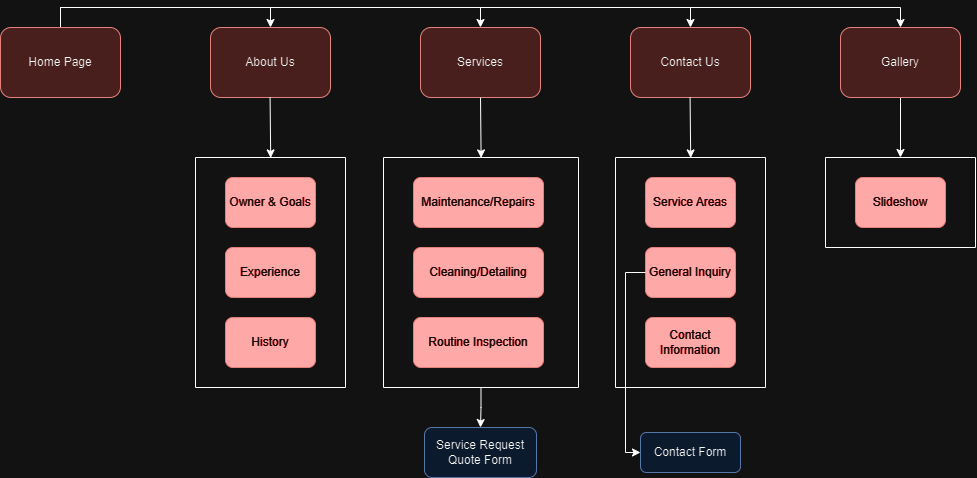

The diagram above was exported from draw.io. Its source (the exported page's mxGraphModel, read from the mxfile embedded in the PNG):
<mxGraphModel dx="1027" dy="957" grid="1" gridSize="10" guides="1" tooltips="1" connect="1" arrows="1" fold="1" page="1" pageScale="1" pageWidth="1100" pageHeight="850" background="none" math="0" shadow="0">
  <root>
    <mxCell id="0" />
    <mxCell id="1" parent="0" />
    <mxCell id="yPHDdMnBQn3kwLb7k0cq-33" style="edgeStyle=orthogonalEdgeStyle;rounded=0;orthogonalLoop=1;jettySize=auto;html=1;exitX=0.5;exitY=0;exitDx=0;exitDy=0;entryX=0.5;entryY=0;entryDx=0;entryDy=0;" edge="1" parent="1" source="yPHDdMnBQn3kwLb7k0cq-1" target="yPHDdMnBQn3kwLb7k0cq-2">
      <mxGeometry relative="1" as="geometry" />
    </mxCell>
    <mxCell id="yPHDdMnBQn3kwLb7k0cq-35" style="edgeStyle=orthogonalEdgeStyle;rounded=0;orthogonalLoop=1;jettySize=auto;html=1;exitX=0.5;exitY=0;exitDx=0;exitDy=0;entryX=0.5;entryY=0;entryDx=0;entryDy=0;" edge="1" parent="1" source="yPHDdMnBQn3kwLb7k0cq-1" target="yPHDdMnBQn3kwLb7k0cq-4">
      <mxGeometry relative="1" as="geometry" />
    </mxCell>
    <mxCell id="yPHDdMnBQn3kwLb7k0cq-36" style="edgeStyle=orthogonalEdgeStyle;rounded=0;orthogonalLoop=1;jettySize=auto;html=1;exitX=0.5;exitY=0;exitDx=0;exitDy=0;entryX=0.5;entryY=0;entryDx=0;entryDy=0;" edge="1" parent="1" source="yPHDdMnBQn3kwLb7k0cq-1" target="yPHDdMnBQn3kwLb7k0cq-5">
      <mxGeometry relative="1" as="geometry" />
    </mxCell>
    <mxCell id="yPHDdMnBQn3kwLb7k0cq-44" style="edgeStyle=orthogonalEdgeStyle;rounded=0;orthogonalLoop=1;jettySize=auto;html=1;exitX=0.5;exitY=0;exitDx=0;exitDy=0;entryX=0.5;entryY=0;entryDx=0;entryDy=0;" edge="1" parent="1" source="yPHDdMnBQn3kwLb7k0cq-1" target="yPHDdMnBQn3kwLb7k0cq-3">
      <mxGeometry relative="1" as="geometry" />
    </mxCell>
    <mxCell id="yPHDdMnBQn3kwLb7k0cq-1" value="Home Page" style="rounded=1;whiteSpace=wrap;html=1;fillColor=#f8cecc;strokeColor=#b85450;" vertex="1" parent="1">
      <mxGeometry x="70" y="80" width="120" height="70" as="geometry" />
    </mxCell>
    <mxCell id="yPHDdMnBQn3kwLb7k0cq-2" value="About Us" style="rounded=1;whiteSpace=wrap;html=1;fillColor=#f8cecc;strokeColor=#b85450;" vertex="1" parent="1">
      <mxGeometry x="280" y="80" width="120" height="70" as="geometry" />
    </mxCell>
    <mxCell id="yPHDdMnBQn3kwLb7k0cq-3" value="Services" style="rounded=1;whiteSpace=wrap;html=1;fillColor=#f8cecc;strokeColor=#b85450;" vertex="1" parent="1">
      <mxGeometry x="490" y="80" width="120" height="70" as="geometry" />
    </mxCell>
    <mxCell id="yPHDdMnBQn3kwLb7k0cq-4" value="Contact Us" style="rounded=1;whiteSpace=wrap;html=1;fillColor=#f8cecc;strokeColor=#b85450;" vertex="1" parent="1">
      <mxGeometry x="700" y="80" width="120" height="70" as="geometry" />
    </mxCell>
    <mxCell id="yPHDdMnBQn3kwLb7k0cq-43" style="edgeStyle=orthogonalEdgeStyle;rounded=0;orthogonalLoop=1;jettySize=auto;html=1;exitX=0.5;exitY=1;exitDx=0;exitDy=0;entryX=0.5;entryY=0;entryDx=0;entryDy=0;" edge="1" parent="1" source="yPHDdMnBQn3kwLb7k0cq-5" target="yPHDdMnBQn3kwLb7k0cq-37">
      <mxGeometry relative="1" as="geometry" />
    </mxCell>
    <mxCell id="yPHDdMnBQn3kwLb7k0cq-5" value="Gallery" style="rounded=1;whiteSpace=wrap;html=1;fillColor=#f8cecc;strokeColor=#b85450;" vertex="1" parent="1">
      <mxGeometry x="910" y="80" width="120" height="70" as="geometry" />
    </mxCell>
    <mxCell id="yPHDdMnBQn3kwLb7k0cq-13" value="" style="swimlane;startSize=0;" vertex="1" parent="1">
      <mxGeometry x="265" y="210" width="150" height="230" as="geometry" />
    </mxCell>
    <mxCell id="yPHDdMnBQn3kwLb7k0cq-11" value="Owner &amp;amp; Goals" style="rounded=1;whiteSpace=wrap;html=1;fillColor=#CC0000;strokeColor=#b85450;fontColor=#F5F5F5;" vertex="1" parent="yPHDdMnBQn3kwLb7k0cq-13">
      <mxGeometry x="30" y="20" width="90" height="50" as="geometry" />
    </mxCell>
    <mxCell id="yPHDdMnBQn3kwLb7k0cq-16" value="Experience" style="rounded=1;whiteSpace=wrap;html=1;fillColor=#CC0000;strokeColor=#b85450;fontColor=#F5F5F5;" vertex="1" parent="yPHDdMnBQn3kwLb7k0cq-13">
      <mxGeometry x="30" y="90" width="90" height="50" as="geometry" />
    </mxCell>
    <mxCell id="yPHDdMnBQn3kwLb7k0cq-19" value="History" style="rounded=1;whiteSpace=wrap;html=1;fillColor=#CC0000;strokeColor=#b85450;fontColor=#F5F5F5;" vertex="1" parent="yPHDdMnBQn3kwLb7k0cq-13">
      <mxGeometry x="30" y="160" width="90" height="50" as="geometry" />
    </mxCell>
    <mxCell id="yPHDdMnBQn3kwLb7k0cq-14" value="" style="endArrow=classic;html=1;rounded=0;exitX=0.448;exitY=1.037;exitDx=0;exitDy=0;exitPerimeter=0;" edge="1" parent="1">
      <mxGeometry width="50" height="50" relative="1" as="geometry">
        <mxPoint x="339.58" y="150.00000000000003" as="sourcePoint" />
        <mxPoint x="340.2" y="210.41" as="targetPoint" />
      </mxGeometry>
    </mxCell>
    <mxCell id="yPHDdMnBQn3kwLb7k0cq-53" style="edgeStyle=orthogonalEdgeStyle;rounded=0;orthogonalLoop=1;jettySize=auto;html=1;exitX=0.5;exitY=1;exitDx=0;exitDy=0;entryX=0.5;entryY=0;entryDx=0;entryDy=0;" edge="1" parent="1" source="yPHDdMnBQn3kwLb7k0cq-20" target="yPHDdMnBQn3kwLb7k0cq-45">
      <mxGeometry relative="1" as="geometry" />
    </mxCell>
    <mxCell id="yPHDdMnBQn3kwLb7k0cq-20" value="" style="swimlane;startSize=0;" vertex="1" parent="1">
      <mxGeometry x="453" y="210" width="195" height="230" as="geometry" />
    </mxCell>
    <mxCell id="yPHDdMnBQn3kwLb7k0cq-21" value="Maintenance/Repairs" style="rounded=1;whiteSpace=wrap;html=1;fillColor=#CC0000;strokeColor=#b85450;fontColor=#F5F5F5;" vertex="1" parent="yPHDdMnBQn3kwLb7k0cq-20">
      <mxGeometry x="30" y="20" width="130" height="50" as="geometry" />
    </mxCell>
    <mxCell id="yPHDdMnBQn3kwLb7k0cq-22" value="Cleaning/Detailing" style="rounded=1;whiteSpace=wrap;html=1;fillColor=#CC0000;strokeColor=#b85450;fontColor=#F5F5F5;" vertex="1" parent="yPHDdMnBQn3kwLb7k0cq-20">
      <mxGeometry x="30" y="90" width="130" height="50" as="geometry" />
    </mxCell>
    <mxCell id="yPHDdMnBQn3kwLb7k0cq-23" value="Routine Inspection" style="rounded=1;whiteSpace=wrap;html=1;fillColor=#CC0000;strokeColor=#b85450;fontColor=#F5F5F5;" vertex="1" parent="yPHDdMnBQn3kwLb7k0cq-20">
      <mxGeometry x="30" y="160" width="130" height="50" as="geometry" />
    </mxCell>
    <mxCell id="yPHDdMnBQn3kwLb7k0cq-24" value="" style="endArrow=classic;html=1;rounded=0;exitX=0.448;exitY=1.037;exitDx=0;exitDy=0;exitPerimeter=0;" edge="1" parent="1">
      <mxGeometry width="50" height="50" relative="1" as="geometry">
        <mxPoint x="550" y="150.00000000000003" as="sourcePoint" />
        <mxPoint x="550.62" y="210.41" as="targetPoint" />
      </mxGeometry>
    </mxCell>
    <mxCell id="yPHDdMnBQn3kwLb7k0cq-26" value="" style="swimlane;startSize=0;" vertex="1" parent="1">
      <mxGeometry x="685" y="210" width="150" height="230" as="geometry" />
    </mxCell>
    <mxCell id="yPHDdMnBQn3kwLb7k0cq-27" value="Service Areas" style="rounded=1;whiteSpace=wrap;html=1;fillColor=#CC0000;strokeColor=#b85450;fontColor=#F5F5F5;" vertex="1" parent="yPHDdMnBQn3kwLb7k0cq-26">
      <mxGeometry x="30" y="20" width="90" height="50" as="geometry" />
    </mxCell>
    <mxCell id="yPHDdMnBQn3kwLb7k0cq-28" value="General Inquiry" style="rounded=1;whiteSpace=wrap;html=1;fillColor=#CC0000;strokeColor=#b85450;fontColor=#F5F5F5;" vertex="1" parent="yPHDdMnBQn3kwLb7k0cq-26">
      <mxGeometry x="30" y="90" width="90" height="50" as="geometry" />
    </mxCell>
    <mxCell id="yPHDdMnBQn3kwLb7k0cq-29" value="Contact Information" style="rounded=1;whiteSpace=wrap;html=1;fillColor=#CC0000;strokeColor=#b85450;fontColor=#F5F5F5;" vertex="1" parent="yPHDdMnBQn3kwLb7k0cq-26">
      <mxGeometry x="30" y="160" width="90" height="50" as="geometry" />
    </mxCell>
    <mxCell id="yPHDdMnBQn3kwLb7k0cq-30" value="" style="endArrow=classic;html=1;rounded=0;exitX=0.448;exitY=1.037;exitDx=0;exitDy=0;exitPerimeter=0;" edge="1" parent="1">
      <mxGeometry width="50" height="50" relative="1" as="geometry">
        <mxPoint x="759.58" y="150.00000000000003" as="sourcePoint" />
        <mxPoint x="760.2" y="210.41" as="targetPoint" />
      </mxGeometry>
    </mxCell>
    <mxCell id="yPHDdMnBQn3kwLb7k0cq-37" value="" style="swimlane;startSize=0;" vertex="1" parent="1">
      <mxGeometry x="895" y="210" width="150" height="90" as="geometry" />
    </mxCell>
    <mxCell id="yPHDdMnBQn3kwLb7k0cq-38" value="Slideshow" style="rounded=1;whiteSpace=wrap;html=1;fillColor=#CC0000;strokeColor=#b85450;fontColor=#F5F5F5;" vertex="1" parent="yPHDdMnBQn3kwLb7k0cq-37">
      <mxGeometry x="30" y="20" width="90" height="50" as="geometry" />
    </mxCell>
    <mxCell id="yPHDdMnBQn3kwLb7k0cq-45" value="Service Request Quote Form" style="rounded=1;whiteSpace=wrap;html=1;fillColor=#dae8fc;strokeColor=#6c8ebf;" vertex="1" parent="1">
      <mxGeometry x="494" y="480" width="112" height="50" as="geometry" />
    </mxCell>
    <mxCell id="yPHDdMnBQn3kwLb7k0cq-51" value="Contact Form" style="rounded=1;whiteSpace=wrap;html=1;fillColor=#dae8fc;strokeColor=#6c8ebf;" vertex="1" parent="1">
      <mxGeometry x="710" y="485" width="100" height="40" as="geometry" />
    </mxCell>
    <mxCell id="yPHDdMnBQn3kwLb7k0cq-52" style="edgeStyle=orthogonalEdgeStyle;rounded=0;orthogonalLoop=1;jettySize=auto;html=1;exitX=0;exitY=0.5;exitDx=0;exitDy=0;entryX=0;entryY=0.5;entryDx=0;entryDy=0;" edge="1" parent="1" source="yPHDdMnBQn3kwLb7k0cq-28" target="yPHDdMnBQn3kwLb7k0cq-51">
      <mxGeometry relative="1" as="geometry" />
    </mxCell>
  </root>
</mxGraphModel>